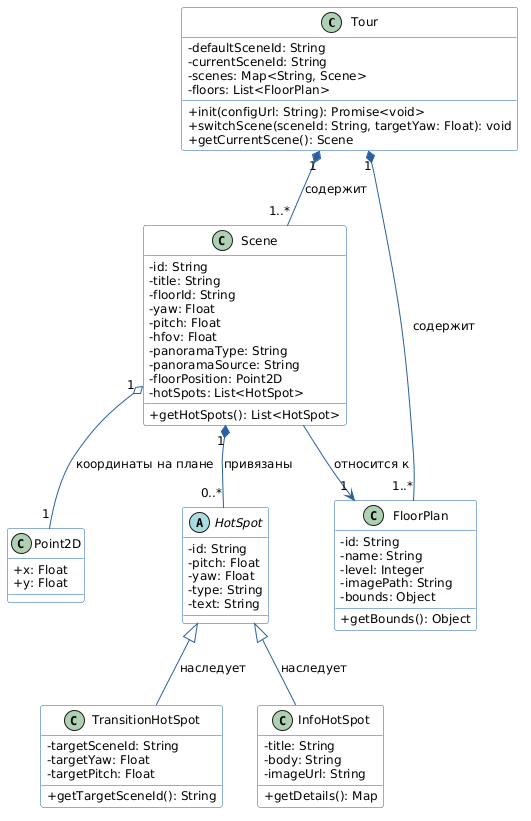

The diagram above was rendered by PlantUML. Its source (embedded in the PNG):
@startuml
skinparam classAttributeIconSize 0
skinparam defaultFontName "Segoe UI", Arial, sans-serif
skinparam defaultFontSize 12

skinparam class {
    BackgroundColor #FFFFFF
    BorderColor #1A5FB4
    ArrowColor #2A609E
}

class Tour {
    - defaultSceneId: String
    - currentSceneId: String
    - scenes: Map<String, Scene>
    - floors: List<FloorPlan>
    + init(configUrl: String): Promise<void>
    + switchScene(sceneId: String, targetYaw: Float): void
    + getCurrentScene(): Scene
}

class Scene {
    - id: String
    - title: String
    - floorId: String
    - yaw: Float
    - pitch: Float
    - hfov: Float
    - panoramaType: String
    - panoramaSource: String
    - floorPosition: Point2D
    - hotSpots: List<HotSpot>
    + getHotSpots(): List<HotSpot>
}

class Point2D {
    + x: Float
    + y: Float
}

abstract class HotSpot {
    - id: String
    - pitch: Float
    - yaw: Float
    - type: String
    - text: String
}

class TransitionHotSpot {
    - targetSceneId: String
    - targetYaw: Float
    - targetPitch: Float
    + getTargetSceneId(): String
}

class InfoHotSpot {
    - title: String
    - body: String
    - imageUrl: String
    + getDetails(): Map
}

class FloorPlan {
    - id: String
    - name: String
    - level: Integer
    - imagePath: String
    - bounds: Object
    + getBounds(): Object
}

' Отношения между классами
Tour "1" *-- "1..*" Scene : содержит
Tour "1" *-- "1..*" FloorPlan : содержит
Scene "1" *-- "0..*" HotSpot : привязаны
Scene "1" o-- "1" Point2D : координаты на плане
Scene --> "1" FloorPlan : относится к

HotSpot <|-- TransitionHotSpot : наследует
HotSpot <|-- InfoHotSpot : наследует
@enduml